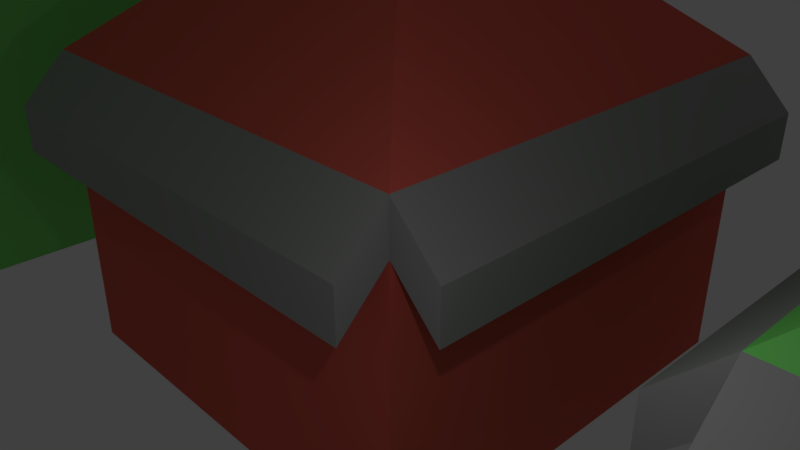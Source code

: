 # Source: houses.blend  (saved by Blender 2.79.0; exported with 4.5.12 LTS)
import bpy
from mathutils import Matrix  # noqa: F401  (used for matrix-valued properties, if any)

bpy.ops.wm.read_factory_settings(use_empty=True)
scene = bpy.context.scene
scene.name = 'Scene'

# ---- collections
col_collection_1 = bpy.data.collections.new('Collection 1'); scene.collection.children.link(col_collection_1)

# ---- materials (node trees are filled in below, after node groups)
mat_green = bpy.data.materials.new('green')
mat_green.alpha_threshold = 0.0
mat_green.use_transparent_shadow = False
mat_green.diffuse_color = (0.2125, 0.8, 0.1676, 1.0)
mat_green.roughness = 0.5
mat_house = bpy.data.materials.new('house')
mat_house.alpha_threshold = 0.0
mat_house.use_transparent_shadow = False
mat_house.diffuse_color = (0.6619, 0.6183, 0.6374, 1.0)
mat_house.roughness = 0.5
mat_grey = bpy.data.materials.new('grey')
mat_grey.alpha_threshold = 0.0
mat_grey.use_transparent_shadow = False
mat_grey.diffuse_color = (0.3506, 0.3506, 0.3506, 1.0)
mat_grey.roughness = 0.5
mat_brown = bpy.data.materials.new('brown')
mat_brown.alpha_threshold = 0.0
mat_brown.use_transparent_shadow = False
mat_brown.diffuse_color = (0.8, 0.1291, 0.0995, 1.0)
mat_brown.roughness = 0.5

# ---- material node trees

# ---- world
world_world = bpy.data.worlds.new('World'); scene.world = world_world
world_world.color = (0.05088, 0.05088, 0.05088)
world_world.use_sun_shadow = False
world_world.sun_shadow_jitter_overblur = 0.0
world_world.cycles.sampling_method = 'MANUAL'

# ---- cameras
cam_camera = bpy.data.cameras.new('Camera')
cam_camera.clip_end = 100.0
cam_camera.lens = 35.0
cam_camera.sensor_width = 32.0
cam_camera.sensor_height = 18.0
cam_camera.ortho_scale = 7.314
cam_camera.dof.focus_distance = 0.0
cam_camera.dof.aperture_fstop = 128.0

# ---- lights
light_lamp = bpy.data.lights.new('Lamp', 'POINT')
light_lamp.transmission_factor = 0.0
light_lamp.cutoff_distance = 30.0
light_lamp.energy = 100.0
light_lamp.shadow_buffer_clip_start = 1.001
light_lamp.shadow_soft_size = 0.1
light_lamp.shadow_maximum_resolution = 0.006
light_lamp.use_absolute_resolution = True

# ---- meshes
me_cube = bpy.data.meshes.new('Cube')
me_cube.from_pydata([(-1.0, -1.0, -1.0), (-1.0, -1.0, 1.0), (-1.0, 1.0, -1.0), (-1.0, 1.0, 1.0), (1.0, -1.0, -1.0), (1.0, -1.0, 1.0), (1.0, 1.0, -1.0), (1.0, 1.0, 1.0)], [], [(0, 1, 3, 2), (2, 3, 7, 6), (6, 7, 5, 4), (4, 5, 1, 0), (2, 6, 4, 0), (7, 3, 1, 5)])
me_cube.materials.append(mat_green)
me_cube.use_remesh_preserve_volume = False
me_cube.use_remesh_preserve_attributes = False
me_cube.use_mirror_vertex_groups = False
me_cube.update()
me_cube_000 = bpy.data.meshes.new('Cube.000')
me_cube_000.from_pydata([(-1.0, -1.0, -1.0), (-1.0, -1.0, 1.0), (-1.0, 1.0, -1.0), (-1.0, 1.0, 1.0), (1.0, -1.0, -1.0), (1.0, -1.0, 1.0), (1.0, 1.0, -1.0), (1.0, 1.0, 1.0), (-1.0, -1.0, 1.333), (-1.0, 1.0, 1.333), (1.0, 1.0, 1.333), (1.0, -1.0, 1.333), (0.0, 0.0, 2.667), (1.2, 1.0, 0.6667), (1.2, -1.0, 0.6667), (1.2, 1.0, 1.0), (1.2, -1.0, 1.0), (1.0, -1.2, 0.6667), (-1.0, -1.2, 0.6667), (1.0, -1.2, 1.0), (-1.0, -1.2, 1.0), (-1.0, 1.2, 0.6667), (1.0, 1.2, 0.6667), (1.0, 1.2, 1.0), (-1.0, 1.2, 1.0), (-1.2, -1.0, 0.6667), (-1.2, 1.0, 0.6667), (-1.2, 1.0, 1.0), (-1.2, -1.0, 1.0)], [], [(0, 1, 3, 2), (2, 3, 7, 6), (6, 7, 5, 4), (4, 5, 1, 0), (2, 6, 4, 0), (3, 9, 24, 21), (10, 11, 16, 15), (1, 5, 17, 18), (3, 1, 25, 26), (9, 8, 12), (8, 11, 12), (11, 10, 12), (10, 9, 12), (14, 13, 15, 16), (7, 10, 15, 13), (5, 7, 13, 14), (11, 5, 14, 16), (18, 17, 19, 20), (11, 8, 20, 19), (8, 1, 18, 20), (5, 11, 19, 17), (22, 21, 24, 23), (10, 7, 22, 23), (9, 10, 23, 24), (7, 3, 21, 22), (26, 25, 28, 27), (9, 3, 26, 27), (1, 8, 28, 25), (8, 9, 27, 28)])
me_cube_000.polygons.foreach_set('material_index', [1, 1, 1, 1, 1, 2, 2, 2, 2, 1, 1, 1, 1, 2, 2, 2, 2, 2, 2, 2, 2, 2, 2, 2, 2, 2, 2, 2, 2])
me_cube_000.materials.append(mat_house)
me_cube_000.materials.append(mat_green)
me_cube_000.materials.append(mat_grey)
me_cube_000.use_remesh_preserve_volume = False
me_cube_000.use_remesh_preserve_attributes = False
me_cube_000.use_mirror_vertex_groups = False
me_cube_000.update()
me_cube_001 = bpy.data.meshes.new('Cube.001')
me_cube_001.from_pydata([(-1.0, -1.0, -1.0), (-1.0, -1.0, 1.0), (-1.0, 1.0, -1.0), (-1.0, 1.0, 1.0), (1.0, -1.0, -1.0), (1.0, -1.0, 1.0), (1.0, 1.0, -1.0), (1.0, 1.0, 1.0), (-1.0, -1.0, 1.333), (-1.0, 1.0, 1.333), (1.0, 1.0, 1.333), (1.0, -1.0, 1.333), (0.0, 0.0, 2.667), (1.2, 1.0, 0.6667), (1.2, -1.0, 0.6667), (1.2, 1.0, 1.0), (1.2, -1.0, 1.0), (1.0, -1.2, 0.6667), (-1.0, -1.2, 0.6667), (1.0, -1.2, 1.0), (-1.0, -1.2, 1.0), (-1.0, 1.2, 0.6667), (1.0, 1.2, 0.6667), (1.0, 1.2, 1.0), (-1.0, 1.2, 1.0), (-1.2, -1.0, 0.6667), (-1.2, 1.0, 0.6667), (-1.2, 1.0, 1.0), (-1.2, -1.0, 1.0)], [], [(0, 1, 3, 2), (2, 3, 7, 6), (6, 7, 5, 4), (4, 5, 1, 0), (2, 6, 4, 0), (3, 9, 24, 21), (10, 11, 16, 15), (1, 5, 17, 18), (3, 1, 25, 26), (9, 8, 12), (8, 11, 12), (11, 10, 12), (10, 9, 12), (14, 13, 15, 16), (7, 10, 15, 13), (5, 7, 13, 14), (11, 5, 14, 16), (18, 17, 19, 20), (11, 8, 20, 19), (8, 1, 18, 20), (5, 11, 19, 17), (22, 21, 24, 23), (10, 7, 22, 23), (9, 10, 23, 24), (7, 3, 21, 22), (26, 25, 28, 27), (9, 3, 26, 27), (1, 8, 28, 25), (8, 9, 27, 28)])
me_cube_001.polygons.foreach_set('material_index', [1, 1, 1, 1, 1, 2, 2, 2, 2, 1, 1, 1, 1, 2, 2, 2, 2, 2, 2, 2, 2, 2, 2, 2, 2, 2, 2, 2, 2])
me_cube_001.materials.append(mat_house)
me_cube_001.materials.append(mat_brown)
me_cube_001.materials.append(mat_grey)
me_cube_001.use_remesh_preserve_volume = False
me_cube_001.use_remesh_preserve_attributes = False
me_cube_001.use_mirror_vertex_groups = False
me_cube_001.update()

# ---- objects
ob_house3 = bpy.data.objects.new('house3', me_cube)
ob_house2 = bpy.data.objects.new('house2', me_cube_000)
ob_house1 = bpy.data.objects.new('house1', me_cube_001)
ob_lamp = bpy.data.objects.new('Lamp', light_lamp)
ob_camera = bpy.data.objects.new('Camera', cam_camera)

# ---- transforms, parenting, visibility, modifiers, constraints
ob_house3.location = (-31.12, 5.617e-07, 16.41)
ob_house3.scale = (20.0, 20.0, 20.0)
ob_house3.lineart.crease_threshold = 0.0
ob_house2.location = (15.0, 0.0, 0.0)
ob_house2.scale = (5.0, 5.0, 3.0)
ob_house2.lineart.crease_threshold = 0.0
ob_house1.location = (0.0, 0.0, 0.0)
ob_house1.scale = (5.0, 5.0, 3.0)
ob_house1.lineart.crease_threshold = 0.0
ob_lamp.location = (8.864, -8.025, 6.332)
ob_lamp.rotation_euler = (0.6503, 0.05522, 1.866)
ob_lamp.lock_rotations_4d = False
ob_lamp.empty_display_type = 'ARROWS'
ob_lamp.color = (0.0, 0.0, 0.0, 0.0)
ob_lamp.lineart.crease_threshold = 0.0
ob_camera.location = (12.83, -12.18, 8.827)
ob_camera.rotation_euler = (1.109, 0.0, 0.8149)
ob_camera.lock_rotations_4d = False
ob_camera.empty_display_type = 'ARROWS'
ob_camera.color = (0.0, 0.0, 0.0, 0.0)
ob_camera.display_type = 'WIRE'
ob_camera.lineart.crease_threshold = 0.0

# ---- collection membership
col_collection_1.objects.link(ob_house3)
col_collection_1.objects.link(ob_house2)
col_collection_1.objects.link(ob_house1)
col_collection_1.objects.link(ob_lamp)
col_collection_1.objects.link(ob_camera)

# ---- scene / render settings (as saved in the file)
scene.camera = ob_camera
scene.frame_start = 1; scene.frame_end = 250; scene.frame_set(1)
scene.render.engine = 'BLENDER_EEVEE_NEXT'
scene.render.resolution_percentage = 50
scene.render.dither_intensity = 0.0
scene.cycles.use_denoising = False
scene.cycles.samples = 128
scene.cycles.sampling_pattern = 'TABULATED_SOBOL'
scene.cycles.use_adaptive_sampling = False
scene.cycles.use_light_tree = False
scene.cycles.blur_glossy = 0.0
scene.cycles.sample_clamp_indirect = 0.0
scene.view_settings.view_transform = 'Standard'
bpy.context.view_layer.update()
